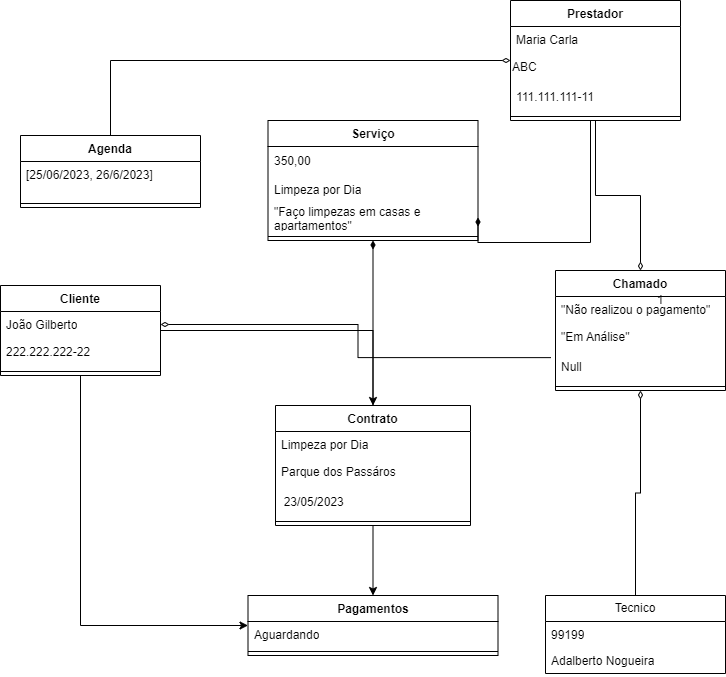

The diagram above was exported from draw.io. Its source (the exported page's mxGraphModel, read from the mxfile embedded in the PNG):
<mxGraphModel dx="1434" dy="782" grid="1" gridSize="10" guides="1" tooltips="1" connect="1" arrows="1" fold="1" page="1" pageScale="1" pageWidth="827" pageHeight="1169" math="0" shadow="0">
  <root>
    <mxCell id="WIyWlLk6GJQsqaUBKTNV-0" />
    <mxCell id="WIyWlLk6GJQsqaUBKTNV-1" parent="WIyWlLk6GJQsqaUBKTNV-0" />
    <mxCell id="FbVq8fRwkpbzV636FIlq-19" style="edgeStyle=orthogonalEdgeStyle;rounded=0;orthogonalLoop=1;jettySize=auto;html=1;entryX=0.5;entryY=0;entryDx=0;entryDy=0;" parent="WIyWlLk6GJQsqaUBKTNV-1" source="SyFr7mJG5pSS6OGXUoKv-15" target="SyFr7mJG5pSS6OGXUoKv-28" edge="1">
      <mxGeometry relative="1" as="geometry" />
    </mxCell>
    <mxCell id="FbVq8fRwkpbzV636FIlq-23" style="edgeStyle=orthogonalEdgeStyle;rounded=0;orthogonalLoop=1;jettySize=auto;html=1;startArrow=none;startFill=0;endArrow=diamondThin;endFill=1;" parent="WIyWlLk6GJQsqaUBKTNV-1" source="SyFr7mJG5pSS6OGXUoKv-15" target="SyFr7mJG5pSS6OGXUoKv-58" edge="1">
      <mxGeometry relative="1" as="geometry" />
    </mxCell>
    <mxCell id="SyFr7mJG5pSS6OGXUoKv-15" value="Contrato" style="swimlane;fontStyle=1;align=center;verticalAlign=top;childLayout=stackLayout;horizontal=1;startSize=26;horizontalStack=0;resizeParent=1;resizeParentMax=0;resizeLast=0;collapsible=1;marginBottom=0;whiteSpace=wrap;html=1;" parent="WIyWlLk6GJQsqaUBKTNV-1" vertex="1">
      <mxGeometry x="315" y="540" width="195" height="120" as="geometry" />
    </mxCell>
    <mxCell id="SyFr7mJG5pSS6OGXUoKv-16" value="Limpeza por Dia" style="text;strokeColor=none;fillColor=none;align=left;verticalAlign=top;spacingLeft=4;spacingRight=4;overflow=hidden;rotatable=0;points=[[0,0.5],[1,0.5]];portConstraint=eastwest;whiteSpace=wrap;html=1;" parent="SyFr7mJG5pSS6OGXUoKv-15" vertex="1">
      <mxGeometry y="26" width="195" height="26" as="geometry" />
    </mxCell>
    <mxCell id="SyFr7mJG5pSS6OGXUoKv-10" value="Parque dos Passáros" style="text;strokeColor=none;fillColor=none;align=left;verticalAlign=middle;spacingLeft=4;spacingRight=4;overflow=hidden;points=[[0,0.5],[1,0.5]];portConstraint=eastwest;rotatable=0;whiteSpace=wrap;html=1;" parent="SyFr7mJG5pSS6OGXUoKv-15" vertex="1">
      <mxGeometry y="52" width="195" height="30" as="geometry" />
    </mxCell>
    <mxCell id="SyFr7mJG5pSS6OGXUoKv-12" value="&amp;nbsp; 23/05/2023" style="text;html=1;strokeColor=none;fillColor=none;align=left;verticalAlign=middle;whiteSpace=wrap;rounded=0;" parent="SyFr7mJG5pSS6OGXUoKv-15" vertex="1">
      <mxGeometry y="82" width="195" height="30" as="geometry" />
    </mxCell>
    <mxCell id="SyFr7mJG5pSS6OGXUoKv-17" value="" style="line;strokeWidth=1;fillColor=none;align=left;verticalAlign=middle;spacingTop=-1;spacingLeft=3;spacingRight=3;rotatable=0;labelPosition=right;points=[];portConstraint=eastwest;strokeColor=inherit;" parent="SyFr7mJG5pSS6OGXUoKv-15" vertex="1">
      <mxGeometry y="112" width="195" height="8" as="geometry" />
    </mxCell>
    <mxCell id="SyFr7mJG5pSS6OGXUoKv-28" value="Pagamentos" style="swimlane;fontStyle=1;align=center;verticalAlign=top;childLayout=stackLayout;horizontal=1;startSize=26;horizontalStack=0;resizeParent=1;resizeParentMax=0;resizeLast=0;collapsible=1;marginBottom=0;whiteSpace=wrap;html=1;" parent="WIyWlLk6GJQsqaUBKTNV-1" vertex="1">
      <mxGeometry x="287.5" y="730" width="250" height="60" as="geometry" />
    </mxCell>
    <mxCell id="SyFr7mJG5pSS6OGXUoKv-29" value="Aguardando" style="text;strokeColor=none;fillColor=none;align=left;verticalAlign=top;spacingLeft=4;spacingRight=4;overflow=hidden;rotatable=0;points=[[0,0.5],[1,0.5]];portConstraint=eastwest;whiteSpace=wrap;html=1;" parent="SyFr7mJG5pSS6OGXUoKv-28" vertex="1">
      <mxGeometry y="26" width="250" height="26" as="geometry" />
    </mxCell>
    <mxCell id="SyFr7mJG5pSS6OGXUoKv-32" value="" style="line;strokeWidth=1;fillColor=none;align=left;verticalAlign=middle;spacingTop=-1;spacingLeft=3;spacingRight=3;rotatable=0;labelPosition=right;points=[];portConstraint=eastwest;strokeColor=inherit;" parent="SyFr7mJG5pSS6OGXUoKv-28" vertex="1">
      <mxGeometry y="52" width="250" height="8" as="geometry" />
    </mxCell>
    <mxCell id="SyFr7mJG5pSS6OGXUoKv-33" value="Agenda" style="swimlane;fontStyle=1;align=center;verticalAlign=top;childLayout=stackLayout;horizontal=1;startSize=26;horizontalStack=0;resizeParent=1;resizeParentMax=0;resizeLast=0;collapsible=1;marginBottom=0;whiteSpace=wrap;html=1;" parent="WIyWlLk6GJQsqaUBKTNV-1" vertex="1">
      <mxGeometry x="60" y="270" width="180" height="72" as="geometry" />
    </mxCell>
    <mxCell id="SyFr7mJG5pSS6OGXUoKv-34" value="[25/06/2023, 26/6/2023]" style="text;strokeColor=none;fillColor=none;align=left;verticalAlign=top;spacingLeft=4;spacingRight=4;overflow=hidden;rotatable=0;points=[[0,0.5],[1,0.5]];portConstraint=eastwest;whiteSpace=wrap;html=1;" parent="SyFr7mJG5pSS6OGXUoKv-33" vertex="1">
      <mxGeometry y="26" width="180" height="38" as="geometry" />
    </mxCell>
    <mxCell id="SyFr7mJG5pSS6OGXUoKv-37" value="" style="line;strokeWidth=1;fillColor=none;align=left;verticalAlign=middle;spacingTop=-1;spacingLeft=3;spacingRight=3;rotatable=0;labelPosition=right;points=[];portConstraint=eastwest;strokeColor=inherit;" parent="SyFr7mJG5pSS6OGXUoKv-33" vertex="1">
      <mxGeometry y="64" width="180" height="8" as="geometry" />
    </mxCell>
    <mxCell id="FbVq8fRwkpbzV636FIlq-35" style="edgeStyle=orthogonalEdgeStyle;rounded=0;orthogonalLoop=1;jettySize=auto;html=1;" parent="WIyWlLk6GJQsqaUBKTNV-1" source="SyFr7mJG5pSS6OGXUoKv-43" target="SyFr7mJG5pSS6OGXUoKv-15" edge="1">
      <mxGeometry relative="1" as="geometry" />
    </mxCell>
    <mxCell id="SyFr7mJG5pSS6OGXUoKv-43" value="Cliente" style="swimlane;fontStyle=1;align=center;verticalAlign=top;childLayout=stackLayout;horizontal=1;startSize=26;horizontalStack=0;resizeParent=1;resizeParentMax=0;resizeLast=0;collapsible=1;marginBottom=0;whiteSpace=wrap;html=1;" parent="WIyWlLk6GJQsqaUBKTNV-1" vertex="1">
      <mxGeometry x="40" y="420" width="160" height="90" as="geometry" />
    </mxCell>
    <mxCell id="SyFr7mJG5pSS6OGXUoKv-44" value="João Gilberto" style="text;strokeColor=none;fillColor=none;align=left;verticalAlign=top;spacingLeft=4;spacingRight=4;overflow=hidden;rotatable=0;points=[[0,0.5],[1,0.5]];portConstraint=eastwest;whiteSpace=wrap;html=1;" parent="SyFr7mJG5pSS6OGXUoKv-43" vertex="1">
      <mxGeometry y="26" width="160" height="26" as="geometry" />
    </mxCell>
    <mxCell id="SyFr7mJG5pSS6OGXUoKv-45" value="222.222.222-22" style="text;strokeColor=none;fillColor=none;align=left;verticalAlign=middle;spacingLeft=4;spacingRight=4;overflow=hidden;points=[[0,0.5],[1,0.5]];portConstraint=eastwest;rotatable=0;whiteSpace=wrap;html=1;" parent="SyFr7mJG5pSS6OGXUoKv-43" vertex="1">
      <mxGeometry y="52" width="160" height="30" as="geometry" />
    </mxCell>
    <mxCell id="SyFr7mJG5pSS6OGXUoKv-47" value="" style="line;strokeWidth=1;fillColor=none;align=left;verticalAlign=middle;spacingTop=-1;spacingLeft=3;spacingRight=3;rotatable=0;labelPosition=right;points=[];portConstraint=eastwest;strokeColor=inherit;" parent="SyFr7mJG5pSS6OGXUoKv-43" vertex="1">
      <mxGeometry y="82" width="160" height="8" as="geometry" />
    </mxCell>
    <mxCell id="FbVq8fRwkpbzV636FIlq-27" style="edgeStyle=orthogonalEdgeStyle;rounded=0;orthogonalLoop=1;jettySize=auto;html=1;endArrow=none;endFill=0;startArrow=diamondThin;startFill=0;" parent="WIyWlLk6GJQsqaUBKTNV-1" source="SyFr7mJG5pSS6OGXUoKv-48" target="SyFr7mJG5pSS6OGXUoKv-33" edge="1">
      <mxGeometry relative="1" as="geometry" />
    </mxCell>
    <mxCell id="FbVq8fRwkpbzV636FIlq-28" style="edgeStyle=orthogonalEdgeStyle;rounded=0;orthogonalLoop=1;jettySize=auto;html=1;endArrow=diamondThin;endFill=0;startArrow=none;startFill=0;strokeWidth=1;endSize=6;targetPerimeterSpacing=0;" parent="WIyWlLk6GJQsqaUBKTNV-1" source="SyFr7mJG5pSS6OGXUoKv-48" target="SyFr7mJG5pSS6OGXUoKv-53" edge="1">
      <mxGeometry relative="1" as="geometry" />
    </mxCell>
    <mxCell id="FbVq8fRwkpbzV636FIlq-32" style="edgeStyle=orthogonalEdgeStyle;rounded=0;orthogonalLoop=1;jettySize=auto;html=1;entryX=1;entryY=0.5;entryDx=0;entryDy=0;endArrow=diamondThin;endFill=1;startArrow=none;startFill=0;" parent="WIyWlLk6GJQsqaUBKTNV-1" source="SyFr7mJG5pSS6OGXUoKv-48" target="SyFr7mJG5pSS6OGXUoKv-61" edge="1">
      <mxGeometry relative="1" as="geometry">
        <Array as="points">
          <mxPoint x="630" y="377" />
        </Array>
      </mxGeometry>
    </mxCell>
    <mxCell id="SyFr7mJG5pSS6OGXUoKv-48" value="Prestador" style="swimlane;fontStyle=1;align=center;verticalAlign=top;childLayout=stackLayout;horizontal=1;startSize=26;horizontalStack=0;resizeParent=1;resizeParentMax=0;resizeLast=0;collapsible=1;marginBottom=0;whiteSpace=wrap;html=1;" parent="WIyWlLk6GJQsqaUBKTNV-1" vertex="1">
      <mxGeometry x="550" y="135" width="170" height="120" as="geometry" />
    </mxCell>
    <mxCell id="SyFr7mJG5pSS6OGXUoKv-49" value="Maria Carla" style="text;strokeColor=none;fillColor=none;align=left;verticalAlign=top;spacingLeft=4;spacingRight=4;overflow=hidden;rotatable=0;points=[[0,0.5],[1,0.5]];portConstraint=eastwest;whiteSpace=wrap;html=1;" parent="SyFr7mJG5pSS6OGXUoKv-48" vertex="1">
      <mxGeometry y="26" width="170" height="26" as="geometry" />
    </mxCell>
    <mxCell id="FbVq8fRwkpbzV636FIlq-6" value="ABC" style="text;html=1;strokeColor=none;fillColor=none;align=left;verticalAlign=middle;whiteSpace=wrap;rounded=0;" parent="SyFr7mJG5pSS6OGXUoKv-48" vertex="1">
      <mxGeometry y="52" width="170" height="30" as="geometry" />
    </mxCell>
    <mxCell id="SyFr7mJG5pSS6OGXUoKv-50" value="111.111.111-11" style="text;strokeColor=none;fillColor=none;align=left;verticalAlign=middle;spacingLeft=4;spacingRight=4;overflow=hidden;points=[[0,0.5],[1,0.5]];portConstraint=eastwest;rotatable=0;whiteSpace=wrap;html=1;" parent="SyFr7mJG5pSS6OGXUoKv-48" vertex="1">
      <mxGeometry y="82" width="170" height="30" as="geometry" />
    </mxCell>
    <mxCell id="SyFr7mJG5pSS6OGXUoKv-52" value="" style="line;strokeWidth=1;fillColor=none;align=left;verticalAlign=middle;spacingTop=-1;spacingLeft=3;spacingRight=3;rotatable=0;labelPosition=right;points=[];portConstraint=eastwest;strokeColor=inherit;" parent="SyFr7mJG5pSS6OGXUoKv-48" vertex="1">
      <mxGeometry y="112" width="170" height="8" as="geometry" />
    </mxCell>
    <mxCell id="FbVq8fRwkpbzV636FIlq-34" style="edgeStyle=orthogonalEdgeStyle;rounded=0;orthogonalLoop=1;jettySize=auto;html=1;endArrow=none;endFill=0;startArrow=diamondThin;startFill=0;" parent="WIyWlLk6GJQsqaUBKTNV-1" source="SyFr7mJG5pSS6OGXUoKv-53" target="FbVq8fRwkpbzV636FIlq-8" edge="1">
      <mxGeometry relative="1" as="geometry" />
    </mxCell>
    <mxCell id="SyFr7mJG5pSS6OGXUoKv-53" value="Chamado" style="swimlane;fontStyle=1;align=center;verticalAlign=top;childLayout=stackLayout;horizontal=1;startSize=26;horizontalStack=0;resizeParent=1;resizeParentMax=0;resizeLast=0;collapsible=1;marginBottom=0;whiteSpace=wrap;html=1;" parent="WIyWlLk6GJQsqaUBKTNV-1" vertex="1">
      <mxGeometry x="595" y="405" width="170" height="120" as="geometry" />
    </mxCell>
    <mxCell id="SyFr7mJG5pSS6OGXUoKv-54" value="&quot;Não realizou o pagamento&quot;" style="text;strokeColor=none;fillColor=none;align=left;verticalAlign=top;spacingLeft=4;spacingRight=4;overflow=hidden;rotatable=0;points=[[0,0.5],[1,0.5]];portConstraint=eastwest;whiteSpace=wrap;html=1;" parent="SyFr7mJG5pSS6OGXUoKv-53" vertex="1">
      <mxGeometry y="26" width="170" height="26" as="geometry" />
    </mxCell>
    <mxCell id="SyFr7mJG5pSS6OGXUoKv-55" value="&quot;Em Análise&quot;" style="text;strokeColor=none;fillColor=none;align=left;verticalAlign=middle;spacingLeft=4;spacingRight=4;overflow=hidden;points=[[0,0.5],[1,0.5]];portConstraint=eastwest;rotatable=0;whiteSpace=wrap;html=1;" parent="SyFr7mJG5pSS6OGXUoKv-53" vertex="1">
      <mxGeometry y="52" width="170" height="30" as="geometry" />
    </mxCell>
    <mxCell id="SyFr7mJG5pSS6OGXUoKv-56" value="Null" style="text;strokeColor=none;fillColor=none;align=left;verticalAlign=middle;spacingLeft=4;spacingRight=4;overflow=hidden;points=[[0,0.5],[1,0.5]];portConstraint=eastwest;rotatable=0;whiteSpace=wrap;html=1;" parent="SyFr7mJG5pSS6OGXUoKv-53" vertex="1">
      <mxGeometry y="82" width="170" height="30" as="geometry" />
    </mxCell>
    <mxCell id="SyFr7mJG5pSS6OGXUoKv-57" value="" style="line;strokeWidth=1;fillColor=none;align=left;verticalAlign=middle;spacingTop=-1;spacingLeft=3;spacingRight=3;rotatable=0;labelPosition=right;points=[];portConstraint=eastwest;strokeColor=inherit;" parent="SyFr7mJG5pSS6OGXUoKv-53" vertex="1">
      <mxGeometry y="112" width="170" height="8" as="geometry" />
    </mxCell>
    <mxCell id="SyFr7mJG5pSS6OGXUoKv-58" value="Serviço" style="swimlane;fontStyle=1;align=center;verticalAlign=top;childLayout=stackLayout;horizontal=1;startSize=26;horizontalStack=0;resizeParent=1;resizeParentMax=0;resizeLast=0;collapsible=1;marginBottom=0;whiteSpace=wrap;html=1;" parent="WIyWlLk6GJQsqaUBKTNV-1" vertex="1">
      <mxGeometry x="307.5" y="255" width="210" height="120" as="geometry" />
    </mxCell>
    <mxCell id="SyFr7mJG5pSS6OGXUoKv-60" value="350,00" style="text;strokeColor=none;fillColor=none;align=left;verticalAlign=middle;spacingLeft=4;spacingRight=4;overflow=hidden;points=[[0,0.5],[1,0.5]];portConstraint=eastwest;rotatable=0;whiteSpace=wrap;html=1;" parent="SyFr7mJG5pSS6OGXUoKv-58" vertex="1">
      <mxGeometry y="26" width="210" height="30" as="geometry" />
    </mxCell>
    <mxCell id="SyFr7mJG5pSS6OGXUoKv-59" value="Limpeza por Dia" style="text;strokeColor=none;fillColor=none;align=left;verticalAlign=top;spacingLeft=4;spacingRight=4;overflow=hidden;rotatable=0;points=[[0,0.5],[1,0.5]];portConstraint=eastwest;whiteSpace=wrap;html=1;" parent="SyFr7mJG5pSS6OGXUoKv-58" vertex="1">
      <mxGeometry y="56" width="210" height="26" as="geometry" />
    </mxCell>
    <mxCell id="SyFr7mJG5pSS6OGXUoKv-61" value="&quot;Faço limpezas em casas e apartamentos&quot;" style="text;strokeColor=none;fillColor=none;align=left;verticalAlign=middle;spacingLeft=4;spacingRight=4;overflow=hidden;points=[[0,0.5],[1,0.5]];portConstraint=eastwest;rotatable=0;whiteSpace=wrap;html=1;" parent="SyFr7mJG5pSS6OGXUoKv-58" vertex="1">
      <mxGeometry y="82" width="210" height="30" as="geometry" />
    </mxCell>
    <mxCell id="SyFr7mJG5pSS6OGXUoKv-62" value="" style="line;strokeWidth=1;fillColor=none;align=left;verticalAlign=middle;spacingTop=-1;spacingLeft=3;spacingRight=3;rotatable=0;labelPosition=right;points=[];portConstraint=eastwest;strokeColor=inherit;" parent="SyFr7mJG5pSS6OGXUoKv-58" vertex="1">
      <mxGeometry y="112" width="210" height="8" as="geometry" />
    </mxCell>
    <mxCell id="FbVq8fRwkpbzV636FIlq-8" value="Tecnico" style="swimlane;fontStyle=0;childLayout=stackLayout;horizontal=1;startSize=26;fillColor=none;horizontalStack=0;resizeParent=1;resizeParentMax=0;resizeLast=0;collapsible=1;marginBottom=0;whiteSpace=wrap;html=1;" parent="WIyWlLk6GJQsqaUBKTNV-1" vertex="1">
      <mxGeometry x="585" y="730" width="180" height="78" as="geometry" />
    </mxCell>
    <mxCell id="FbVq8fRwkpbzV636FIlq-10" value="99199" style="text;strokeColor=none;fillColor=none;align=left;verticalAlign=top;spacingLeft=4;spacingRight=4;overflow=hidden;rotatable=0;points=[[0,0.5],[1,0.5]];portConstraint=eastwest;whiteSpace=wrap;html=1;" parent="FbVq8fRwkpbzV636FIlq-8" vertex="1">
      <mxGeometry y="26" width="180" height="26" as="geometry" />
    </mxCell>
    <mxCell id="FbVq8fRwkpbzV636FIlq-9" value="Adalberto Nogueira" style="text;strokeColor=none;fillColor=none;align=left;verticalAlign=top;spacingLeft=4;spacingRight=4;overflow=hidden;rotatable=0;points=[[0,0.5],[1,0.5]];portConstraint=eastwest;whiteSpace=wrap;html=1;" parent="FbVq8fRwkpbzV636FIlq-8" vertex="1">
      <mxGeometry y="52" width="180" height="26" as="geometry" />
    </mxCell>
    <mxCell id="FbVq8fRwkpbzV636FIlq-20" style="edgeStyle=orthogonalEdgeStyle;rounded=0;orthogonalLoop=1;jettySize=auto;html=1;entryX=0;entryY=0.5;entryDx=0;entryDy=0;exitX=0.5;exitY=1;exitDx=0;exitDy=0;" parent="WIyWlLk6GJQsqaUBKTNV-1" source="SyFr7mJG5pSS6OGXUoKv-43" target="SyFr7mJG5pSS6OGXUoKv-28" edge="1">
      <mxGeometry relative="1" as="geometry">
        <mxPoint x="200" y="674" as="sourcePoint" />
        <mxPoint x="287.5" y="935" as="targetPoint" />
      </mxGeometry>
    </mxCell>
    <mxCell id="FbVq8fRwkpbzV636FIlq-61" style="edgeStyle=orthogonalEdgeStyle;rounded=0;orthogonalLoop=1;jettySize=auto;html=1;entryX=-0.027;entryY=0.171;entryDx=0;entryDy=0;entryPerimeter=0;endArrow=none;endFill=0;startArrow=diamondThin;startFill=0;" parent="WIyWlLk6GJQsqaUBKTNV-1" source="SyFr7mJG5pSS6OGXUoKv-44" target="SyFr7mJG5pSS6OGXUoKv-56" edge="1">
      <mxGeometry relative="1" as="geometry" />
    </mxCell>
    <mxCell id="FbVq8fRwkpbzV636FIlq-67" value="1" style="text;html=1;strokeColor=none;fillColor=none;align=center;verticalAlign=middle;whiteSpace=wrap;rounded=0;" parent="WIyWlLk6GJQsqaUBKTNV-1" vertex="1">
      <mxGeometry x="670" y="420" width="60" height="30" as="geometry" />
    </mxCell>
  </root>
</mxGraphModel>